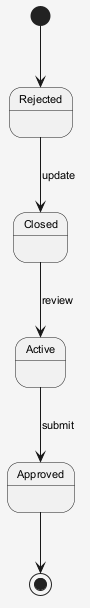

The diagram above was rendered by PlantUML. Its source (embedded in the PNG):
@startuml
skinparam shadowing false
skinparam backgroundColor #F5F5F5
skinparam defaultFontSize 11
[*] --> Rejected
Rejected --> Closed : update
Closed --> Active : review
Active --> Approved : submit
Approved --> [*]
@enduml